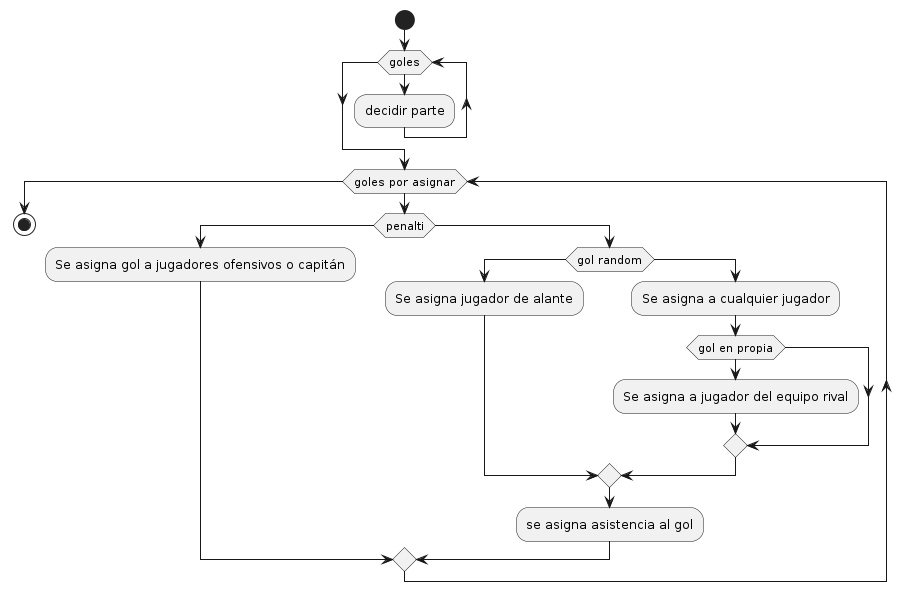

The diagram above was rendered by PlantUML. Its source (embedded in the PNG):
@startuml Goles
start

while (goles)
    :decidir parte;
endwhile
while (goles por asignar)
    if (penalti)
        :Se asigna gol a jugadores ofensivos o capitán;
    else
        if (gol random)
            :Se asigna jugador de alante;
        else
            :Se asigna a cualquier jugador;
            if (gol en propia)
                :Se asigna a jugador del equipo rival;
            endif
        endif
        :se asigna asistencia al gol;
    endif
endwhile
stop
@enduml